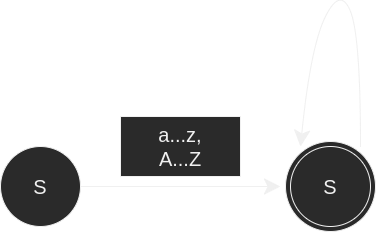

The diagram above was exported from draw.io. Its source (the exported page's mxGraphModel, read from the mxfile embedded in the PNG):
<mxGraphModel dx="2262" dy="956" grid="1" gridSize="10" guides="1" tooltips="1" connect="1" arrows="1" fold="1" page="0" pageScale="1" pageWidth="850" pageHeight="1100" math="1" shadow="0">
  <root>
    <mxCell id="0" />
    <mxCell id="1" parent="0" />
    <mxCell id="mqtc46S622bv87K47NLG-5" value="" style="ellipse;whiteSpace=wrap;html=1;aspect=fixed;hachureGap=4;fontSize=20;" vertex="1" parent="1">
      <mxGeometry x="5" y="165" width="90" height="90" as="geometry" />
    </mxCell>
    <mxCell id="mqtc46S622bv87K47NLG-1" value="S" style="ellipse;whiteSpace=wrap;html=1;aspect=fixed;hachureGap=4;fontSize=20;" vertex="1" parent="1">
      <mxGeometry x="-280" y="170" width="80" height="80" as="geometry" />
    </mxCell>
    <mxCell id="mqtc46S622bv87K47NLG-2" value="S" style="ellipse;whiteSpace=wrap;html=1;aspect=fixed;hachureGap=4;fontSize=20;" vertex="1" parent="1">
      <mxGeometry x="10" y="170" width="80" height="80" as="geometry" />
    </mxCell>
    <mxCell id="mqtc46S622bv87K47NLG-3" value="" style="endArrow=classic;html=1;rounded=0;fontSize=20;startSize=14;endSize=14;sourcePerimeterSpacing=8;targetPerimeterSpacing=8;curved=1;" edge="1" parent="1">
      <mxGeometry width="50" height="50" relative="1" as="geometry">
        <mxPoint x="-200" y="210" as="sourcePoint" />
        <mxPoint y="210" as="targetPoint" />
      </mxGeometry>
    </mxCell>
    <mxCell id="mqtc46S622bv87K47NLG-4" value="a...z,&lt;br&gt;A...Z" style="rounded=0;whiteSpace=wrap;html=1;hachureGap=4;fontSize=20;" vertex="1" parent="1">
      <mxGeometry x="-160" y="140" width="120" height="60" as="geometry" />
    </mxCell>
    <mxCell id="mqtc46S622bv87K47NLG-6" value="" style="endArrow=classic;html=1;rounded=0;fontSize=20;startSize=14;endSize=14;sourcePerimeterSpacing=8;targetPerimeterSpacing=8;curved=1;" edge="1" parent="1">
      <mxGeometry width="50" height="50" relative="1" as="geometry">
        <mxPoint x="80" y="170" as="sourcePoint" />
        <mxPoint x="20" y="170" as="targetPoint" />
        <Array as="points">
          <mxPoint x="80" y="60" />
          <mxPoint x="60" y="10" />
          <mxPoint x="30" y="70" />
        </Array>
      </mxGeometry>
    </mxCell>
  </root>
</mxGraphModel>